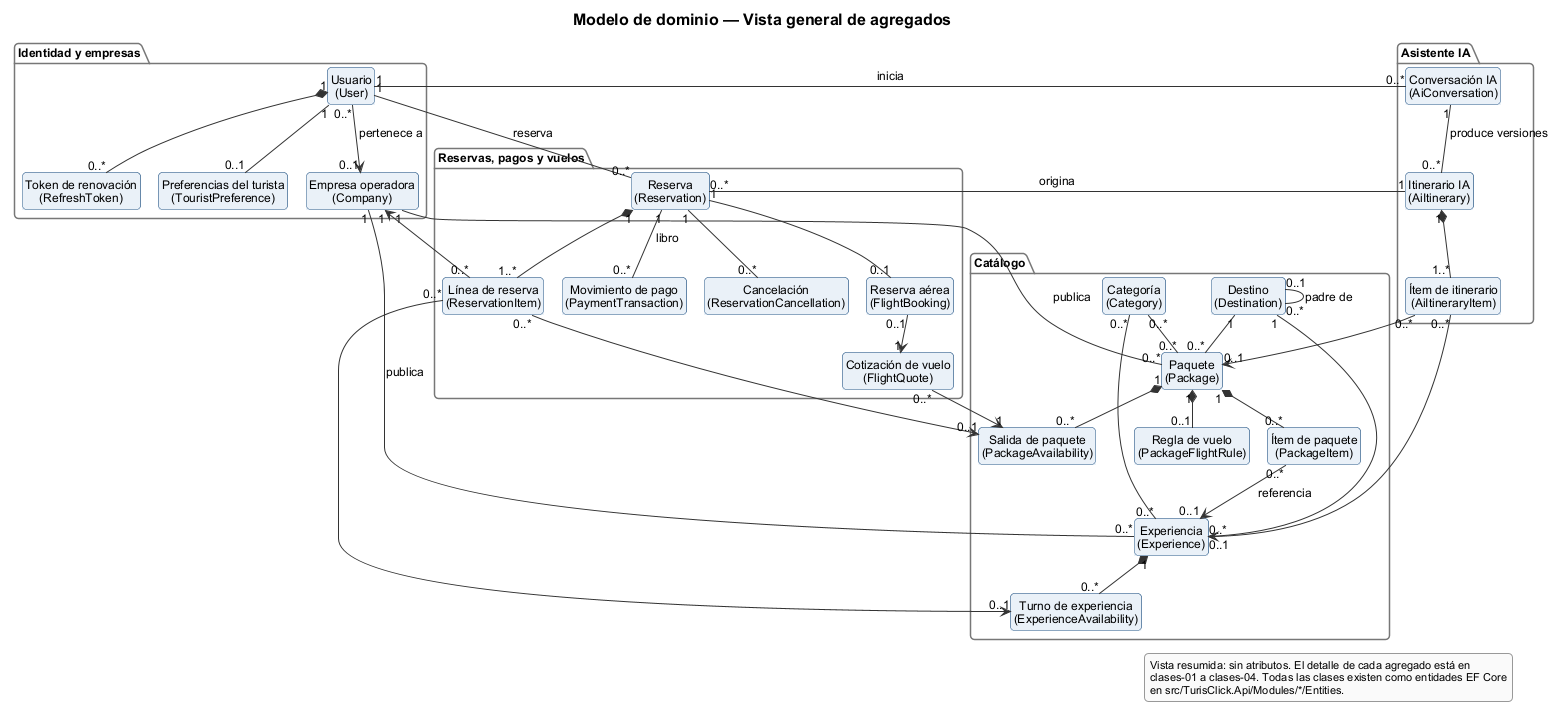

The diagram above was rendered by PlantUML. Its source (embedded in the PNG):
@startuml clases-00-vista-general
!pragma layout smetana
!include ../_estilo.iuml
hide empty members
hide circle

title Modelo de dominio — Vista general de agregados

package "Identidad y empresas" {
  class User as "Usuario\n(User)"
  class RefreshToken as "Token de renovación\n(RefreshToken)"
  class TouristPreference as "Preferencias del turista\n(TouristPreference)"
  class Company as "Empresa operadora\n(Company)"
}

package "Catálogo" {
  class Destination as "Destino\n(Destination)"
  class Category as "Categoría\n(Category)"
  class Experience as "Experiencia\n(Experience)"
  class ExperienceAvailability as "Turno de experiencia\n(ExperienceAvailability)"
  class Package as "Paquete\n(Package)"
  class PackageItem as "Ítem de paquete\n(PackageItem)"
  class PackageAvailability as "Salida de paquete\n(PackageAvailability)"
  class PackageFlightRule as "Regla de vuelo\n(PackageFlightRule)"
}

package "Reservas, pagos y vuelos" {
  class Reservation as "Reserva\n(Reservation)"
  class ReservationItem as "Línea de reserva\n(ReservationItem)"
  class PaymentTransaction as "Movimiento de pago\n(PaymentTransaction)"
  class ReservationCancellation as "Cancelación\n(ReservationCancellation)"
  class FlightQuote as "Cotización de vuelo\n(FlightQuote)"
  class FlightBooking as "Reserva aérea\n(FlightBooking)"
}

package "Asistente IA" {
  class AiConversation as "Conversación IA\n(AiConversation)"
  class AiItinerary as "Itinerario IA\n(AiItinerary)"
  class AiItineraryItem as "Ítem de itinerario\n(AiItineraryItem)"
}

User "1" *-- "0..*" RefreshToken
User "1" -- "0..1" TouristPreference
User "0..*" --> "0..1" Company : pertenece a >
Company "1" -- "0..*" Experience : publica >
Company "1" -- "0..*" Package : publica >
Destination "0..1" -- "0..*" Destination : padre de >
Destination "1" -- "0..*" Experience
Destination "1" -- "0..*" Package
Category "0..*" -- "0..*" Experience
Category "0..*" -- "0..*" Package
Experience "1" *-- "0..*" ExperienceAvailability
Package "1" *-- "0..*" PackageItem
Package "1" *-- "0..*" PackageAvailability
Package "1" *-- "0..1" PackageFlightRule
PackageItem "0..*" --> "0..1" Experience : referencia >

User "1" -- "0..*" Reservation : reserva >
Reservation "1" *-- "1..*" ReservationItem
ReservationItem "0..*" --> "1" Company
ReservationItem "0..*" --> "0..1" ExperienceAvailability
ReservationItem "0..*" --> "0..1" PackageAvailability
Reservation "1" -- "0..*" PaymentTransaction : libro >
Reservation "1" -- "0..*" ReservationCancellation
Reservation "1" -- "0..1" FlightBooking
FlightBooking "0..1" --> "1" FlightQuote
FlightQuote "0..*" --> "1" PackageAvailability

User "1" -- "0..*" AiConversation : inicia >
AiConversation "1" -- "0..*" AiItinerary : produce versiones >
AiItinerary "1" *-- "1..*" AiItineraryItem
AiItineraryItem "0..*" --> "0..1" Experience
AiItineraryItem "0..*" --> "0..1" Package
AiItinerary "1" -- "0..*" Reservation : origina >

legend right
  Vista resumida: sin atributos. El detalle de cada agregado está en
  clases-01 a clases-04. Todas las clases existen como entidades EF Core
  en src/TurisClick.Api/Modules/*/Entities.
endlegend
@enduml